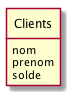

The diagram above was rendered by PlantUML. Its source (embedded in the PNG):
@startuml

class Clients {
	nom
	prenom
	solde
}

hide Clients circle
hide Clients methods

@enduml